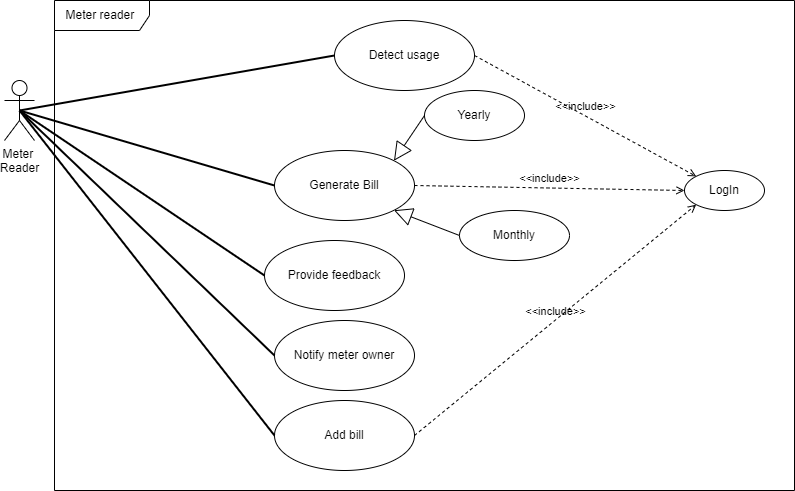

The diagram above was exported from draw.io. Its source (the exported page's mxGraphModel, read from the mxfile embedded in the PNG):
<mxGraphModel dx="1038" dy="579" grid="1" gridSize="10" guides="1" tooltips="1" connect="1" arrows="1" fold="1" page="1" pageScale="1" pageWidth="850" pageHeight="1100" math="0" shadow="0">
  <root>
    <mxCell id="0" />
    <mxCell id="1" parent="0" />
    <mxCell id="lke5mFoO8k4mnI53LE3p-1" value="Meter &lt;br&gt;Reader" style="shape=umlActor;verticalLabelPosition=bottom;verticalAlign=top;html=1;outlineConnect=0;fontStyle=0" parent="1" vertex="1">
      <mxGeometry x="110" y="140" width="30" height="60" as="geometry" />
    </mxCell>
    <mxCell id="lke5mFoO8k4mnI53LE3p-7" value="Detect usage" style="ellipse;whiteSpace=wrap;html=1;fontStyle=0" parent="1" vertex="1">
      <mxGeometry x="440" y="80" width="140" height="70" as="geometry" />
    </mxCell>
    <mxCell id="lke5mFoO8k4mnI53LE3p-8" value="Generate Bill" style="ellipse;whiteSpace=wrap;html=1;fontStyle=0" parent="1" vertex="1">
      <mxGeometry x="380" y="210" width="140" height="70" as="geometry" />
    </mxCell>
    <mxCell id="lke5mFoO8k4mnI53LE3p-9" value="Monthly" style="ellipse;whiteSpace=wrap;html=1;fontStyle=0" parent="1" vertex="1">
      <mxGeometry x="565" y="270" width="110" height="50" as="geometry" />
    </mxCell>
    <mxCell id="lke5mFoO8k4mnI53LE3p-10" value="Yearly" style="ellipse;whiteSpace=wrap;html=1;fontStyle=0" parent="1" vertex="1">
      <mxGeometry x="530" y="150" width="100" height="50" as="geometry" />
    </mxCell>
    <mxCell id="lke5mFoO8k4mnI53LE3p-11" value="" style="endArrow=block;endSize=16;endFill=0;html=1;rounded=0;entryX=1;entryY=0;entryDx=0;entryDy=0;exitX=0;exitY=0.5;exitDx=0;exitDy=0;fontStyle=0" parent="1" source="lke5mFoO8k4mnI53LE3p-10" target="lke5mFoO8k4mnI53LE3p-8" edge="1">
      <mxGeometry x="0.5" y="-90" width="160" relative="1" as="geometry">
        <mxPoint x="380" y="350" as="sourcePoint" />
        <mxPoint x="540" y="350" as="targetPoint" />
        <mxPoint as="offset" />
      </mxGeometry>
    </mxCell>
    <mxCell id="lke5mFoO8k4mnI53LE3p-12" value="" style="endArrow=block;endSize=16;endFill=0;html=1;rounded=0;entryX=1;entryY=1;entryDx=0;entryDy=0;exitX=0;exitY=0.5;exitDx=0;exitDy=0;fontStyle=0" parent="1" source="lke5mFoO8k4mnI53LE3p-9" target="lke5mFoO8k4mnI53LE3p-8" edge="1">
      <mxGeometry x="0.5" y="-90" width="160" relative="1" as="geometry">
        <mxPoint x="390" y="360" as="sourcePoint" />
        <mxPoint x="550" y="360" as="targetPoint" />
        <mxPoint as="offset" />
      </mxGeometry>
    </mxCell>
    <mxCell id="lke5mFoO8k4mnI53LE3p-13" value="Provide feedback" style="ellipse;whiteSpace=wrap;html=1;fontStyle=0" parent="1" vertex="1">
      <mxGeometry x="370" y="300" width="140" height="70" as="geometry" />
    </mxCell>
    <mxCell id="lke5mFoO8k4mnI53LE3p-14" value="Notify meter owner&lt;br&gt;" style="ellipse;whiteSpace=wrap;html=1;strokeWidth=1;fontStyle=0" parent="1" vertex="1">
      <mxGeometry x="380" y="380" width="140" height="70" as="geometry" />
    </mxCell>
    <mxCell id="lke5mFoO8k4mnI53LE3p-20" value="" style="endArrow=none;startArrow=none;endFill=0;startFill=0;endSize=8;html=1;verticalAlign=bottom;labelBackgroundColor=none;strokeWidth=2;rounded=0;exitX=0.5;exitY=0.5;exitDx=0;exitDy=0;exitPerimeter=0;entryX=0;entryY=0.5;entryDx=0;entryDy=0;fontStyle=0" parent="1" source="lke5mFoO8k4mnI53LE3p-1" target="lke5mFoO8k4mnI53LE3p-7" edge="1">
      <mxGeometry width="160" relative="1" as="geometry">
        <mxPoint x="380" y="240" as="sourcePoint" />
        <mxPoint x="540" y="240" as="targetPoint" />
      </mxGeometry>
    </mxCell>
    <mxCell id="lke5mFoO8k4mnI53LE3p-21" value="" style="endArrow=none;startArrow=none;endFill=0;startFill=0;endSize=8;html=1;verticalAlign=bottom;labelBackgroundColor=none;strokeWidth=2;rounded=0;exitX=0.5;exitY=0.5;exitDx=0;exitDy=0;exitPerimeter=0;entryX=0;entryY=0.5;entryDx=0;entryDy=0;fontStyle=0" parent="1" source="lke5mFoO8k4mnI53LE3p-1" target="lke5mFoO8k4mnI53LE3p-8" edge="1">
      <mxGeometry width="160" relative="1" as="geometry">
        <mxPoint x="145" y="180" as="sourcePoint" />
        <mxPoint x="450" y="250" as="targetPoint" />
      </mxGeometry>
    </mxCell>
    <mxCell id="lke5mFoO8k4mnI53LE3p-22" value="" style="endArrow=none;startArrow=none;endFill=0;startFill=0;endSize=8;html=1;verticalAlign=bottom;labelBackgroundColor=none;strokeWidth=2;rounded=0;exitX=0.5;exitY=0.5;exitDx=0;exitDy=0;exitPerimeter=0;entryX=0;entryY=0.5;entryDx=0;entryDy=0;fontStyle=0" parent="1" source="lke5mFoO8k4mnI53LE3p-1" target="lke5mFoO8k4mnI53LE3p-13" edge="1">
      <mxGeometry width="160" relative="1" as="geometry">
        <mxPoint x="145" y="180" as="sourcePoint" />
        <mxPoint x="460" y="260" as="targetPoint" />
      </mxGeometry>
    </mxCell>
    <mxCell id="lke5mFoO8k4mnI53LE3p-23" value="" style="endArrow=none;startArrow=none;endFill=0;startFill=0;endSize=8;html=1;verticalAlign=bottom;labelBackgroundColor=none;strokeWidth=2;rounded=0;exitX=0.5;exitY=0.5;exitDx=0;exitDy=0;exitPerimeter=0;entryX=0;entryY=0.5;entryDx=0;entryDy=0;fontStyle=0" parent="1" source="lke5mFoO8k4mnI53LE3p-1" target="lke5mFoO8k4mnI53LE3p-14" edge="1">
      <mxGeometry width="160" relative="1" as="geometry">
        <mxPoint x="145" y="180" as="sourcePoint" />
        <mxPoint x="450" y="365" as="targetPoint" />
      </mxGeometry>
    </mxCell>
    <mxCell id="LnDbN8FrHfnytjYk4V3y-1" value="Meter reader&amp;nbsp;" style="shape=umlFrame;whiteSpace=wrap;html=1;width=95;height=30;" parent="1" vertex="1">
      <mxGeometry x="160" y="60" width="740" height="490" as="geometry" />
    </mxCell>
    <mxCell id="Q-cbSXopEaodV3b8el93-4" value="LogIn" style="ellipse;whiteSpace=wrap;html=1;strokeWidth=1;fontStyle=0" parent="1" vertex="1">
      <mxGeometry x="790" y="230" width="80" height="40" as="geometry" />
    </mxCell>
    <mxCell id="nk3XtfjnLsUdic3bXHjy-5" value="&amp;lt;&amp;lt;include&amp;gt;&amp;gt;" style="html=1;verticalAlign=bottom;labelBackgroundColor=none;endArrow=open;endFill=0;dashed=1;rounded=0;entryX=0;entryY=0;entryDx=0;entryDy=0;exitX=1;exitY=0.5;exitDx=0;exitDy=0;" edge="1" parent="1" source="lke5mFoO8k4mnI53LE3p-7" target="Q-cbSXopEaodV3b8el93-4">
      <mxGeometry width="160" relative="1" as="geometry">
        <mxPoint x="580" y="515" as="sourcePoint" />
        <mxPoint x="890" y="300" as="targetPoint" />
      </mxGeometry>
    </mxCell>
    <mxCell id="Q-cbSXopEaodV3b8el93-1" value="Add bill" style="ellipse;whiteSpace=wrap;html=1;strokeWidth=1;fontStyle=0" parent="1" vertex="1">
      <mxGeometry x="380" y="460" width="140" height="70" as="geometry" />
    </mxCell>
    <mxCell id="Q-cbSXopEaodV3b8el93-3" value="&amp;lt;&amp;lt;include&amp;gt;&amp;gt;" style="html=1;verticalAlign=bottom;labelBackgroundColor=none;endArrow=open;endFill=0;dashed=1;rounded=0;exitX=1;exitY=0.5;exitDx=0;exitDy=0;entryX=0;entryY=1;entryDx=0;entryDy=0;" parent="1" source="Q-cbSXopEaodV3b8el93-1" target="Q-cbSXopEaodV3b8el93-4" edge="1">
      <mxGeometry width="160" relative="1" as="geometry">
        <mxPoint x="620" y="450" as="sourcePoint" />
        <mxPoint x="910" y="270" as="targetPoint" />
      </mxGeometry>
    </mxCell>
    <mxCell id="nk3XtfjnLsUdic3bXHjy-3" value="" style="endArrow=none;html=1;rounded=0;exitX=0.5;exitY=0.5;exitDx=0;exitDy=0;exitPerimeter=0;entryX=0;entryY=0.5;entryDx=0;entryDy=0;strokeWidth=2;" edge="1" parent="1" source="lke5mFoO8k4mnI53LE3p-1" target="Q-cbSXopEaodV3b8el93-1">
      <mxGeometry width="50" height="50" relative="1" as="geometry">
        <mxPoint x="500" y="320" as="sourcePoint" />
        <mxPoint x="550" y="270" as="targetPoint" />
      </mxGeometry>
    </mxCell>
    <mxCell id="nk3XtfjnLsUdic3bXHjy-6" value="&amp;lt;&amp;lt;include&amp;gt;&amp;gt;" style="html=1;verticalAlign=bottom;labelBackgroundColor=none;endArrow=open;endFill=0;dashed=1;rounded=0;exitX=1;exitY=0.5;exitDx=0;exitDy=0;entryX=0;entryY=0.5;entryDx=0;entryDy=0;" edge="1" parent="1" source="lke5mFoO8k4mnI53LE3p-8" target="Q-cbSXopEaodV3b8el93-4">
      <mxGeometry width="160" relative="1" as="geometry">
        <mxPoint x="575" y="585" as="sourcePoint" />
        <mxPoint x="891.7157287525379" y="274.14213562373106" as="targetPoint" />
      </mxGeometry>
    </mxCell>
  </root>
</mxGraphModel>